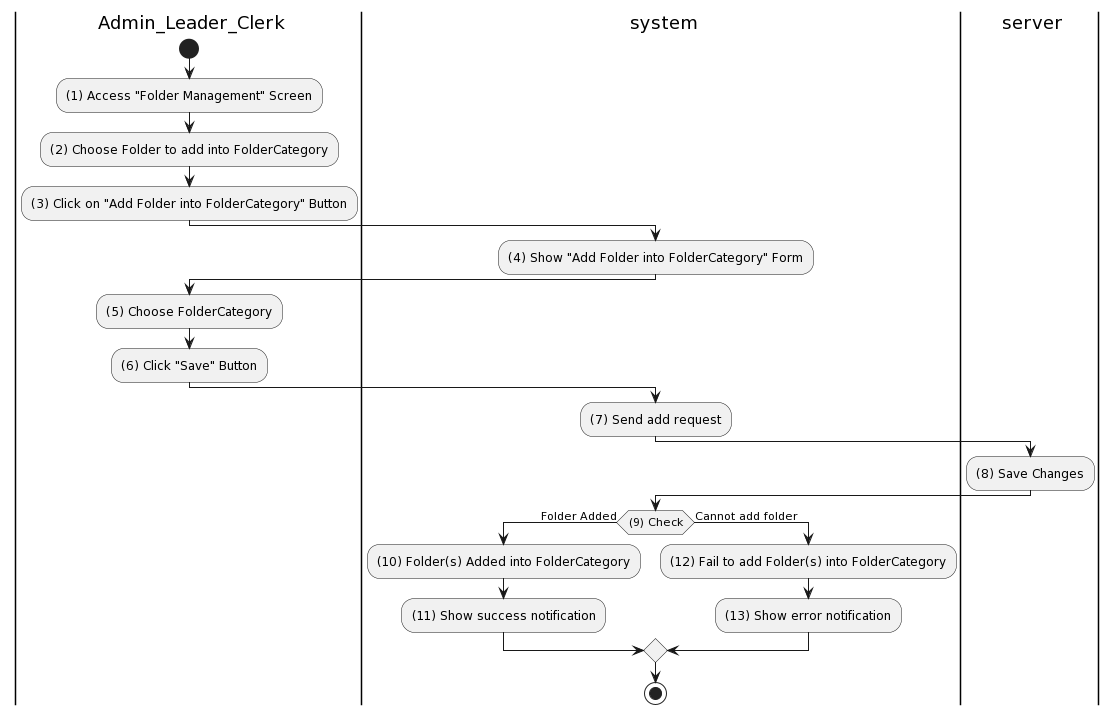

The diagram above was rendered by PlantUML. Its source (embedded in the PNG):
@startuml
|a| Admin_Leader_Clerk
|sys| system
|ser| server
|a|
start
:(1) Access "Folder Management" Screen;
:(2) Choose Folder to add into FolderCategory;
:(3) Click on "Add Folder into FolderCategory" Button;
|sys|
:(4) Show "Add Folder into FolderCategory" Form;
|a|
:(5) Choose FolderCategory;
:(6) Click "Save" Button;
|sys|
:(7) Send add request;
|ser|
:(8) Save Changes;
|sys|
if((9) Check) then (Folder Added)
:(10) Folder(s) Added into FolderCategory;
:(11) Show success notification;
else (Cannot add folder )
:(12) Fail to add Folder(s) into FolderCategory;
:(13) Show error notification;
endif


stop
@enduml